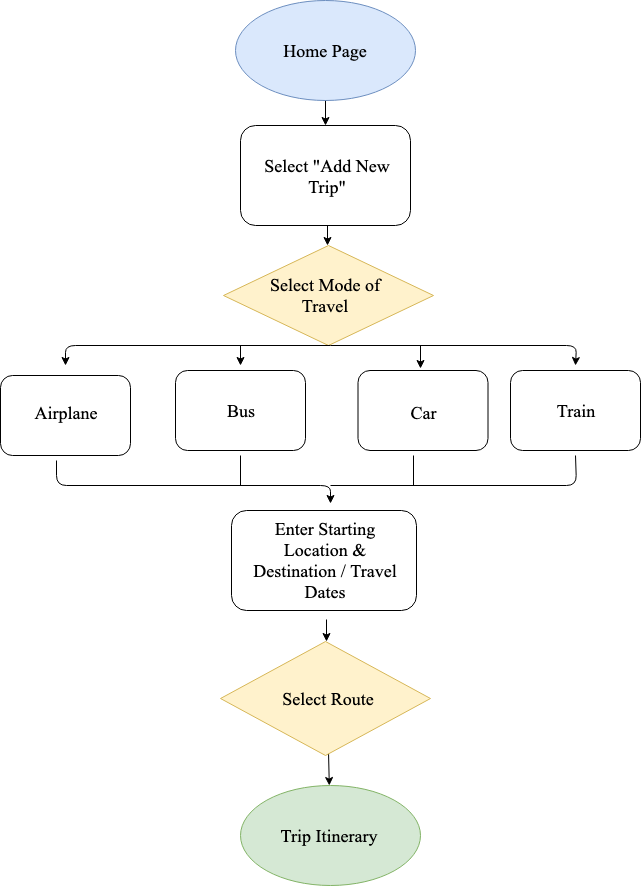

The diagram above was exported from draw.io. Its source (the exported page's mxGraphModel, read from the mxfile embedded in the PNG):
<mxGraphModel dx="918" dy="510" grid="1" gridSize="10" guides="1" tooltips="1" connect="1" arrows="1" fold="1" page="1" pageScale="1" pageWidth="850" pageHeight="1100" math="0" shadow="0">
  <root>
    <mxCell id="0" />
    <mxCell id="1" parent="0" />
    <mxCell id="t48GPJvgQU4pyIumRi4I-36" value="" style="endArrow=classic;html=1;" parent="1" edge="1">
      <mxGeometry width="50" height="50" relative="1" as="geometry">
        <mxPoint x="428" y="766" as="sourcePoint" />
        <mxPoint x="428.80952380952385" y="800" as="targetPoint" />
      </mxGeometry>
    </mxCell>
    <mxCell id="BGasZFqPUpZffrZcwo2o-10" value="" style="rhombus;whiteSpace=wrap;html=1;fillColor=#fff2cc;strokeColor=#d6b656;" parent="1" vertex="1">
      <mxGeometry x="320" y="656" width="210" height="114" as="geometry" />
    </mxCell>
    <mxCell id="BGasZFqPUpZffrZcwo2o-9" value="" style="rounded=1;whiteSpace=wrap;html=1;" parent="1" vertex="1">
      <mxGeometry x="331" y="525" width="185" height="100" as="geometry" />
    </mxCell>
    <mxCell id="BGasZFqPUpZffrZcwo2o-5" value="" style="rounded=1;whiteSpace=wrap;html=1;" parent="1" vertex="1">
      <mxGeometry x="100" y="390" width="130" height="80" as="geometry" />
    </mxCell>
    <mxCell id="BGasZFqPUpZffrZcwo2o-6" value="" style="rounded=1;whiteSpace=wrap;html=1;" parent="1" vertex="1">
      <mxGeometry x="275" y="385" width="130" height="80" as="geometry" />
    </mxCell>
    <mxCell id="BGasZFqPUpZffrZcwo2o-7" value="" style="rounded=1;whiteSpace=wrap;html=1;" parent="1" vertex="1">
      <mxGeometry x="457.5" y="385" width="130" height="80" as="geometry" />
    </mxCell>
    <mxCell id="BGasZFqPUpZffrZcwo2o-8" value="" style="rounded=1;whiteSpace=wrap;html=1;" parent="1" vertex="1">
      <mxGeometry x="610" y="385" width="130" height="80" as="geometry" />
    </mxCell>
    <mxCell id="BGasZFqPUpZffrZcwo2o-4" value="" style="rhombus;whiteSpace=wrap;html=1;fillColor=#fff2cc;strokeColor=#d6b656;" parent="1" vertex="1">
      <mxGeometry x="323" y="260" width="210" height="100" as="geometry" />
    </mxCell>
    <mxCell id="BGasZFqPUpZffrZcwo2o-3" value="" style="rounded=1;whiteSpace=wrap;html=1;" parent="1" vertex="1">
      <mxGeometry x="340" y="140" width="170" height="100" as="geometry" />
    </mxCell>
    <mxCell id="BGasZFqPUpZffrZcwo2o-2" value="" style="ellipse;whiteSpace=wrap;html=1;fillColor=#d5e8d4;strokeColor=#82b366;" parent="1" vertex="1">
      <mxGeometry x="340" y="800" width="180" height="100" as="geometry" />
    </mxCell>
    <mxCell id="t48GPJvgQU4pyIumRi4I-5" value="" style="endArrow=classic;html=1;exitX=0.5;exitY=1;exitDx=0;exitDy=0;entryX=0.5;entryY=0;entryDx=0;entryDy=0;" parent="1" edge="1">
      <mxGeometry width="50" height="50" relative="1" as="geometry">
        <mxPoint x="425" y="110" as="sourcePoint" />
        <mxPoint x="425" y="140" as="targetPoint" />
      </mxGeometry>
    </mxCell>
    <mxCell id="BGasZFqPUpZffrZcwo2o-1" value="" style="ellipse;whiteSpace=wrap;html=1;fillColor=#dae8fc;strokeColor=#6c8ebf;" parent="1" vertex="1">
      <mxGeometry x="335" y="15" width="180" height="100" as="geometry" />
    </mxCell>
    <mxCell id="t48GPJvgQU4pyIumRi4I-2" value="&lt;font face=&quot;Times New Roman&quot; style=&quot;font-size: 18px&quot;&gt;Home Page&lt;/font&gt;" style="text;html=1;strokeColor=none;fillColor=none;align=center;verticalAlign=middle;whiteSpace=wrap;rounded=0;" parent="1" vertex="1">
      <mxGeometry x="350" y="40" width="150" height="50" as="geometry" />
    </mxCell>
    <mxCell id="t48GPJvgQU4pyIumRi4I-4" value="&lt;font style=&quot;font-size: 18px&quot; face=&quot;Times New Roman&quot;&gt;Select &quot;Add New Trip&quot;&lt;/font&gt;" style="text;html=1;strokeColor=none;fillColor=none;align=center;verticalAlign=middle;whiteSpace=wrap;rounded=0;" parent="1" vertex="1">
      <mxGeometry x="362" y="161" width="130" height="60" as="geometry" />
    </mxCell>
    <mxCell id="t48GPJvgQU4pyIumRi4I-7" value="&lt;font face=&quot;Times New Roman&quot; style=&quot;font-size: 18px&quot;&gt;Select Mode of Travel&lt;/font&gt;" style="text;html=1;strokeColor=none;fillColor=none;align=center;verticalAlign=middle;whiteSpace=wrap;rounded=0;" parent="1" vertex="1">
      <mxGeometry x="365" y="280" width="120" height="60" as="geometry" />
    </mxCell>
    <mxCell id="t48GPJvgQU4pyIumRi4I-8" value="" style="endArrow=classic;html=1;entryX=0.5;entryY=0;entryDx=0;entryDy=0;" parent="1" edge="1">
      <mxGeometry width="50" height="50" relative="1" as="geometry">
        <mxPoint x="427" y="240" as="sourcePoint" />
        <mxPoint x="427" y="260" as="targetPoint" />
      </mxGeometry>
    </mxCell>
    <mxCell id="t48GPJvgQU4pyIumRi4I-13" value="&lt;font style=&quot;font-size: 18px&quot; face=&quot;Times New Roman&quot;&gt;Airplane&lt;/font&gt;" style="text;html=1;strokeColor=none;fillColor=none;align=center;verticalAlign=middle;whiteSpace=wrap;rounded=0;" parent="1" vertex="1">
      <mxGeometry x="120" y="405" width="90" height="45" as="geometry" />
    </mxCell>
    <mxCell id="t48GPJvgQU4pyIumRi4I-14" value="&lt;font face=&quot;Times New Roman&quot; style=&quot;font-size: 18px&quot;&gt;Bus&lt;/font&gt;" style="text;html=1;strokeColor=none;fillColor=none;align=center;verticalAlign=middle;whiteSpace=wrap;rounded=0;" parent="1" vertex="1">
      <mxGeometry x="290" y="400" width="100" height="50" as="geometry" />
    </mxCell>
    <mxCell id="t48GPJvgQU4pyIumRi4I-15" value="&lt;font style=&quot;font-size: 18px&quot; face=&quot;Times New Roman&quot;&gt;Car&lt;/font&gt;" style="text;html=1;strokeColor=none;fillColor=none;align=center;verticalAlign=middle;whiteSpace=wrap;rounded=0;" parent="1" vertex="1">
      <mxGeometry x="472.5" y="395" width="100" height="65" as="geometry" />
    </mxCell>
    <mxCell id="t48GPJvgQU4pyIumRi4I-16" value="&lt;font face=&quot;Times New Roman&quot; style=&quot;font-size: 18px&quot;&gt;Train&lt;/font&gt;" style="text;html=1;strokeColor=none;fillColor=none;align=center;verticalAlign=middle;whiteSpace=wrap;rounded=0;" parent="1" vertex="1">
      <mxGeometry x="620" y="400" width="110" height="50" as="geometry" />
    </mxCell>
    <mxCell id="t48GPJvgQU4pyIumRi4I-17" value="" style="endArrow=classic;html=1;exitX=0.5;exitY=1;exitDx=0;exitDy=0;entryX=0.5;entryY=0;entryDx=0;entryDy=0;" parent="1" edge="1">
      <mxGeometry width="50" height="50" relative="1" as="geometry">
        <mxPoint x="430" y="360" as="sourcePoint" />
        <mxPoint x="165" y="380" as="targetPoint" />
        <Array as="points">
          <mxPoint x="165" y="360" />
        </Array>
      </mxGeometry>
    </mxCell>
    <mxCell id="t48GPJvgQU4pyIumRi4I-18" value="" style="endArrow=classic;html=1;exitX=0.5;exitY=1;exitDx=0;exitDy=0;entryX=0.5;entryY=0;entryDx=0;entryDy=0;" parent="1" edge="1">
      <mxGeometry width="50" height="50" relative="1" as="geometry">
        <mxPoint x="430" y="360" as="sourcePoint" />
        <mxPoint x="675" y="380" as="targetPoint" />
        <Array as="points">
          <mxPoint x="676" y="360" />
        </Array>
      </mxGeometry>
    </mxCell>
    <mxCell id="t48GPJvgQU4pyIumRi4I-19" value="" style="endArrow=classic;html=1;entryX=0.5;entryY=0;entryDx=0;entryDy=0;" parent="1" edge="1">
      <mxGeometry width="50" height="50" relative="1" as="geometry">
        <mxPoint x="340" y="360" as="sourcePoint" />
        <mxPoint x="340" y="380" as="targetPoint" />
      </mxGeometry>
    </mxCell>
    <mxCell id="t48GPJvgQU4pyIumRi4I-20" value="" style="endArrow=classic;html=1;" parent="1" edge="1">
      <mxGeometry width="50" height="50" relative="1" as="geometry">
        <mxPoint x="520" y="360" as="sourcePoint" />
        <mxPoint x="520" y="383" as="targetPoint" />
      </mxGeometry>
    </mxCell>
    <mxCell id="t48GPJvgQU4pyIumRi4I-25" value="&lt;font style=&quot;font-size: 18px&quot; face=&quot;Times New Roman&quot;&gt;Enter Starting Location &amp;amp; Destination / Travel Dates&lt;/font&gt;" style="text;html=1;strokeColor=none;fillColor=none;align=center;verticalAlign=middle;whiteSpace=wrap;rounded=0;" parent="1" vertex="1">
      <mxGeometry x="340" y="530" width="170" height="90" as="geometry" />
    </mxCell>
    <mxCell id="t48GPJvgQU4pyIumRi4I-26" value="" style="endArrow=classic;html=1;exitX=0.438;exitY=1.056;exitDx=0;exitDy=0;exitPerimeter=0;" parent="1" edge="1">
      <mxGeometry width="50" height="50" relative="1" as="geometry">
        <mxPoint x="156" y="475" as="sourcePoint" />
        <mxPoint x="430" y="518" as="targetPoint" />
        <Array as="points">
          <mxPoint x="156" y="500" />
          <mxPoint x="430" y="500" />
        </Array>
      </mxGeometry>
    </mxCell>
    <mxCell id="t48GPJvgQU4pyIumRi4I-28" value="" style="endArrow=none;html=1;entryX=0.5;entryY=1;entryDx=0;entryDy=0;" parent="1" edge="1">
      <mxGeometry width="50" height="50" relative="1" as="geometry">
        <mxPoint x="340" y="500" as="sourcePoint" />
        <mxPoint x="340" y="470" as="targetPoint" />
      </mxGeometry>
    </mxCell>
    <mxCell id="t48GPJvgQU4pyIumRi4I-29" value="" style="endArrow=none;html=1;entryX=0.5;entryY=1;entryDx=0;entryDy=0;" parent="1" edge="1">
      <mxGeometry width="50" height="50" relative="1" as="geometry">
        <mxPoint x="513" y="500" as="sourcePoint" />
        <mxPoint x="513" y="470" as="targetPoint" />
      </mxGeometry>
    </mxCell>
    <mxCell id="t48GPJvgQU4pyIumRi4I-30" value="" style="endArrow=none;html=1;entryX=0.5;entryY=1;entryDx=0;entryDy=0;" parent="1" edge="1">
      <mxGeometry width="50" height="50" relative="1" as="geometry">
        <mxPoint x="430" y="500" as="sourcePoint" />
        <mxPoint x="675" y="470" as="targetPoint" />
        <Array as="points">
          <mxPoint x="676" y="500" />
        </Array>
      </mxGeometry>
    </mxCell>
    <mxCell id="t48GPJvgQU4pyIumRi4I-32" value="&lt;font style=&quot;font-size: 18px&quot; face=&quot;Times New Roman&quot;&gt;Select Route&lt;/font&gt;" style="text;html=1;strokeColor=none;fillColor=none;align=center;verticalAlign=middle;whiteSpace=wrap;rounded=0;" parent="1" vertex="1">
      <mxGeometry x="366" y="673" width="124" height="80" as="geometry" />
    </mxCell>
    <mxCell id="t48GPJvgQU4pyIumRi4I-33" value="" style="endArrow=classic;html=1;entryX=0.5;entryY=0;entryDx=0;entryDy=0;" parent="1" edge="1">
      <mxGeometry width="50" height="50" relative="1" as="geometry">
        <mxPoint x="426" y="634" as="sourcePoint" />
        <mxPoint x="426" y="656" as="targetPoint" />
      </mxGeometry>
    </mxCell>
    <mxCell id="t48GPJvgQU4pyIumRi4I-35" value="&lt;font face=&quot;Times New Roman&quot; style=&quot;font-size: 18px&quot;&gt;Trip Itinerary&lt;/font&gt;" style="text;html=1;strokeColor=none;fillColor=none;align=center;verticalAlign=middle;whiteSpace=wrap;rounded=0;" parent="1" vertex="1">
      <mxGeometry x="359" y="820" width="138" height="60" as="geometry" />
    </mxCell>
  </root>
</mxGraphModel>